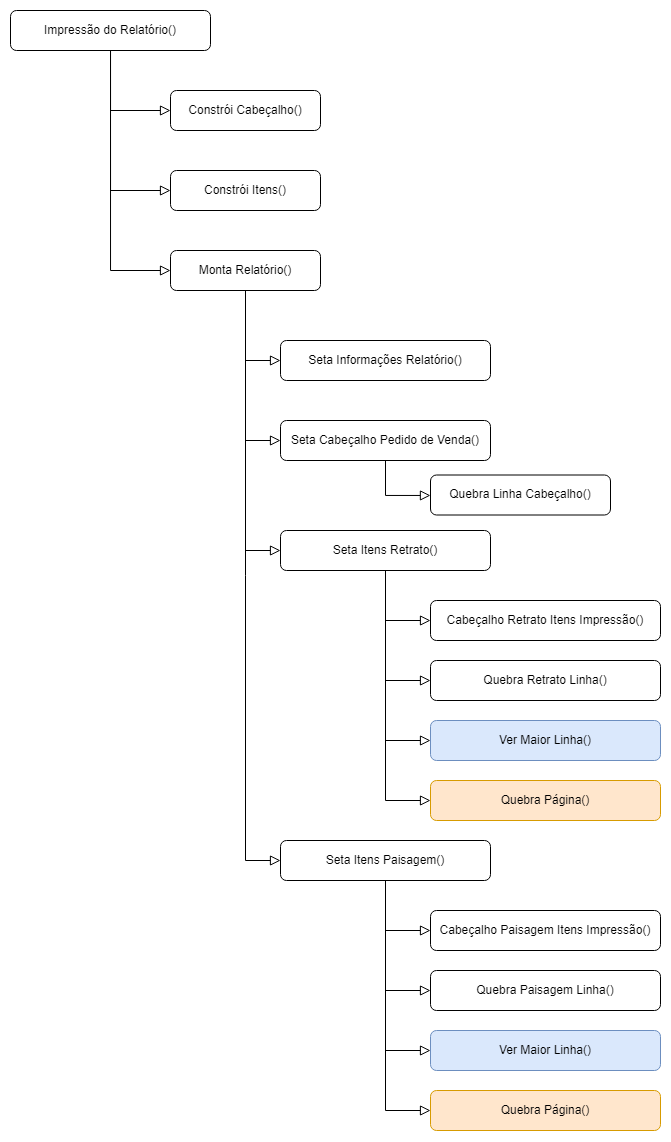

The diagram above was exported from draw.io. Its source (the exported page's mxGraphModel, read from the mxfile embedded in the PNG):
<mxGraphModel dx="866" dy="472" grid="1" gridSize="10" guides="1" tooltips="1" connect="1" arrows="1" fold="1" page="1" pageScale="1" pageWidth="827" pageHeight="1169" math="0" shadow="0">
  <root>
    <mxCell id="WIyWlLk6GJQsqaUBKTNV-0" />
    <mxCell id="WIyWlLk6GJQsqaUBKTNV-1" parent="WIyWlLk6GJQsqaUBKTNV-0" />
    <mxCell id="WIyWlLk6GJQsqaUBKTNV-2" value="" style="rounded=0;html=1;jettySize=auto;orthogonalLoop=1;fontSize=11;endArrow=block;endFill=0;endSize=8;strokeWidth=1;shadow=0;labelBackgroundColor=none;edgeStyle=orthogonalEdgeStyle;entryX=0;entryY=0.5;entryDx=0;entryDy=0;" parent="WIyWlLk6GJQsqaUBKTNV-1" source="WIyWlLk6GJQsqaUBKTNV-3" target="WIyWlLk6GJQsqaUBKTNV-7" edge="1">
      <mxGeometry relative="1" as="geometry">
        <mxPoint x="149" y="114" as="targetPoint" />
      </mxGeometry>
    </mxCell>
    <mxCell id="WIyWlLk6GJQsqaUBKTNV-3" value="Impressão do Relatório()" style="rounded=1;whiteSpace=wrap;html=1;fontSize=12;glass=0;strokeWidth=1;shadow=0;" parent="WIyWlLk6GJQsqaUBKTNV-1" vertex="1">
      <mxGeometry x="89" y="24" width="200" height="40" as="geometry" />
    </mxCell>
    <mxCell id="WIyWlLk6GJQsqaUBKTNV-7" value="Constrói Cabeçalho()" style="rounded=1;whiteSpace=wrap;html=1;fontSize=12;glass=0;strokeWidth=1;shadow=0;" parent="WIyWlLk6GJQsqaUBKTNV-1" vertex="1">
      <mxGeometry x="249" y="104" width="150" height="40" as="geometry" />
    </mxCell>
    <mxCell id="WIyWlLk6GJQsqaUBKTNV-11" value="Monta Relatório()" style="rounded=1;whiteSpace=wrap;html=1;fontSize=12;glass=0;strokeWidth=1;shadow=0;" parent="WIyWlLk6GJQsqaUBKTNV-1" vertex="1">
      <mxGeometry x="249" y="264" width="150" height="40" as="geometry" />
    </mxCell>
    <mxCell id="WIyWlLk6GJQsqaUBKTNV-12" value="Constrói Itens()" style="rounded=1;whiteSpace=wrap;html=1;fontSize=12;glass=0;strokeWidth=1;shadow=0;" parent="WIyWlLk6GJQsqaUBKTNV-1" vertex="1">
      <mxGeometry x="249" y="184" width="150" height="40" as="geometry" />
    </mxCell>
    <mxCell id="Q5b7A7rUHZlh3Q-Qlr---1" value="" style="rounded=0;html=1;jettySize=auto;orthogonalLoop=1;fontSize=11;endArrow=block;endFill=0;endSize=8;strokeWidth=1;shadow=0;labelBackgroundColor=none;edgeStyle=orthogonalEdgeStyle;entryX=0;entryY=0.5;entryDx=0;entryDy=0;exitX=0.5;exitY=1;exitDx=0;exitDy=0;" edge="1" parent="WIyWlLk6GJQsqaUBKTNV-1" source="WIyWlLk6GJQsqaUBKTNV-3" target="WIyWlLk6GJQsqaUBKTNV-12">
      <mxGeometry relative="1" as="geometry">
        <mxPoint x="199" y="74" as="sourcePoint" />
        <mxPoint x="259" y="134" as="targetPoint" />
      </mxGeometry>
    </mxCell>
    <mxCell id="Q5b7A7rUHZlh3Q-Qlr---2" value="" style="rounded=0;html=1;jettySize=auto;orthogonalLoop=1;fontSize=11;endArrow=block;endFill=0;endSize=8;strokeWidth=1;shadow=0;labelBackgroundColor=none;edgeStyle=orthogonalEdgeStyle;entryX=0;entryY=0.5;entryDx=0;entryDy=0;" edge="1" parent="WIyWlLk6GJQsqaUBKTNV-1" target="WIyWlLk6GJQsqaUBKTNV-11">
      <mxGeometry relative="1" as="geometry">
        <mxPoint x="189" y="64" as="sourcePoint" />
        <mxPoint x="259" y="214" as="targetPoint" />
        <Array as="points">
          <mxPoint x="189" y="284" />
        </Array>
      </mxGeometry>
    </mxCell>
    <mxCell id="Q5b7A7rUHZlh3Q-Qlr---3" value="Seta Informações Relatório()" style="rounded=1;whiteSpace=wrap;html=1;fontSize=12;glass=0;strokeWidth=1;shadow=0;" vertex="1" parent="WIyWlLk6GJQsqaUBKTNV-1">
      <mxGeometry x="359" y="354" width="210" height="40" as="geometry" />
    </mxCell>
    <mxCell id="Q5b7A7rUHZlh3Q-Qlr---5" value="Seta Cabeçalho Pedido de Venda()" style="rounded=1;whiteSpace=wrap;html=1;fontSize=12;glass=0;strokeWidth=1;shadow=0;" vertex="1" parent="WIyWlLk6GJQsqaUBKTNV-1">
      <mxGeometry x="359" y="434" width="210" height="40" as="geometry" />
    </mxCell>
    <mxCell id="Q5b7A7rUHZlh3Q-Qlr---6" value="Seta Itens Retrato()" style="rounded=1;whiteSpace=wrap;html=1;fontSize=12;glass=0;strokeWidth=1;shadow=0;" vertex="1" parent="WIyWlLk6GJQsqaUBKTNV-1">
      <mxGeometry x="359" y="544" width="210" height="40" as="geometry" />
    </mxCell>
    <mxCell id="Q5b7A7rUHZlh3Q-Qlr---7" value="Seta Itens Paisagem()" style="rounded=1;whiteSpace=wrap;html=1;fontSize=12;glass=0;strokeWidth=1;shadow=0;" vertex="1" parent="WIyWlLk6GJQsqaUBKTNV-1">
      <mxGeometry x="359" y="854" width="210" height="40" as="geometry" />
    </mxCell>
    <mxCell id="Q5b7A7rUHZlh3Q-Qlr---9" value="" style="rounded=0;html=1;jettySize=auto;orthogonalLoop=1;fontSize=11;endArrow=block;endFill=0;endSize=8;strokeWidth=1;shadow=0;labelBackgroundColor=none;edgeStyle=orthogonalEdgeStyle;entryX=0;entryY=0.5;entryDx=0;entryDy=0;exitX=0.5;exitY=1;exitDx=0;exitDy=0;" edge="1" parent="WIyWlLk6GJQsqaUBKTNV-1" source="WIyWlLk6GJQsqaUBKTNV-11" target="Q5b7A7rUHZlh3Q-Qlr---5">
      <mxGeometry relative="1" as="geometry">
        <mxPoint x="320" y="320" as="sourcePoint" />
        <mxPoint x="346" y="454" as="targetPoint" />
        <Array as="points">
          <mxPoint x="324" y="454" />
        </Array>
      </mxGeometry>
    </mxCell>
    <mxCell id="Q5b7A7rUHZlh3Q-Qlr---10" value="" style="rounded=0;html=1;jettySize=auto;orthogonalLoop=1;fontSize=11;endArrow=block;endFill=0;endSize=8;strokeWidth=1;shadow=0;labelBackgroundColor=none;edgeStyle=orthogonalEdgeStyle;entryX=0;entryY=0.5;entryDx=0;entryDy=0;exitX=0.5;exitY=1;exitDx=0;exitDy=0;" edge="1" parent="WIyWlLk6GJQsqaUBKTNV-1" source="WIyWlLk6GJQsqaUBKTNV-11" target="Q5b7A7rUHZlh3Q-Qlr---3">
      <mxGeometry relative="1" as="geometry">
        <mxPoint x="340" y="310" as="sourcePoint" />
        <mxPoint x="375" y="380" as="targetPoint" />
        <Array as="points">
          <mxPoint x="324" y="374" />
        </Array>
      </mxGeometry>
    </mxCell>
    <mxCell id="Q5b7A7rUHZlh3Q-Qlr---12" value="" style="rounded=0;html=1;jettySize=auto;orthogonalLoop=1;fontSize=11;endArrow=block;endFill=0;endSize=8;strokeWidth=1;shadow=0;labelBackgroundColor=none;edgeStyle=orthogonalEdgeStyle;entryX=0;entryY=0.5;entryDx=0;entryDy=0;exitX=0.5;exitY=1;exitDx=0;exitDy=0;" edge="1" parent="WIyWlLk6GJQsqaUBKTNV-1" source="WIyWlLk6GJQsqaUBKTNV-11" target="Q5b7A7rUHZlh3Q-Qlr---6">
      <mxGeometry relative="1" as="geometry">
        <mxPoint x="325" y="310" as="sourcePoint" />
        <mxPoint x="359" y="570" as="targetPoint" />
        <Array as="points">
          <mxPoint x="324" y="564" />
        </Array>
      </mxGeometry>
    </mxCell>
    <mxCell id="Q5b7A7rUHZlh3Q-Qlr---13" value="" style="rounded=0;html=1;jettySize=auto;orthogonalLoop=1;fontSize=11;endArrow=block;endFill=0;endSize=8;strokeWidth=1;shadow=0;labelBackgroundColor=none;edgeStyle=orthogonalEdgeStyle;exitX=0.5;exitY=1;exitDx=0;exitDy=0;entryX=0;entryY=0.5;entryDx=0;entryDy=0;" edge="1" parent="WIyWlLk6GJQsqaUBKTNV-1" source="WIyWlLk6GJQsqaUBKTNV-11" target="Q5b7A7rUHZlh3Q-Qlr---7">
      <mxGeometry relative="1" as="geometry">
        <mxPoint x="306.5" y="310" as="sourcePoint" />
        <mxPoint x="341.5" y="880" as="targetPoint" />
        <Array as="points">
          <mxPoint x="324" y="874" />
        </Array>
      </mxGeometry>
    </mxCell>
    <mxCell id="Q5b7A7rUHZlh3Q-Qlr---14" value="Quebra Linha Cabeçalho()" style="rounded=1;whiteSpace=wrap;html=1;fontSize=12;glass=0;strokeWidth=1;shadow=0;" vertex="1" parent="WIyWlLk6GJQsqaUBKTNV-1">
      <mxGeometry x="509" y="488.5" width="180" height="40" as="geometry" />
    </mxCell>
    <mxCell id="Q5b7A7rUHZlh3Q-Qlr---16" value="" style="rounded=0;html=1;jettySize=auto;orthogonalLoop=1;fontSize=11;endArrow=block;endFill=0;endSize=8;strokeWidth=1;shadow=0;labelBackgroundColor=none;edgeStyle=orthogonalEdgeStyle;entryX=0;entryY=0.5;entryDx=0;entryDy=0;exitX=0.5;exitY=1;exitDx=0;exitDy=0;" edge="1" parent="WIyWlLk6GJQsqaUBKTNV-1" source="Q5b7A7rUHZlh3Q-Qlr---5" target="Q5b7A7rUHZlh3Q-Qlr---14">
      <mxGeometry relative="1" as="geometry">
        <mxPoint x="459" y="488.99" as="sourcePoint" />
        <mxPoint x="495" y="638.99" as="targetPoint" />
        <Array as="points">
          <mxPoint x="464" y="509" />
          <mxPoint x="509" y="509" />
        </Array>
      </mxGeometry>
    </mxCell>
    <mxCell id="Q5b7A7rUHZlh3Q-Qlr---18" value="Cabeçalho Retrato Itens Impressão()" style="rounded=1;whiteSpace=wrap;html=1;fontSize=12;glass=0;strokeWidth=1;shadow=0;" vertex="1" parent="WIyWlLk6GJQsqaUBKTNV-1">
      <mxGeometry x="509" y="614" width="230" height="40" as="geometry" />
    </mxCell>
    <mxCell id="Q5b7A7rUHZlh3Q-Qlr---19" value="" style="rounded=0;html=1;jettySize=auto;orthogonalLoop=1;fontSize=11;endArrow=block;endFill=0;endSize=8;strokeWidth=1;shadow=0;labelBackgroundColor=none;edgeStyle=orthogonalEdgeStyle;entryX=0;entryY=0.5;entryDx=0;entryDy=0;exitX=0.5;exitY=1;exitDx=0;exitDy=0;" edge="1" parent="WIyWlLk6GJQsqaUBKTNV-1" source="Q5b7A7rUHZlh3Q-Qlr---6" target="Q5b7A7rUHZlh3Q-Qlr---18">
      <mxGeometry relative="1" as="geometry">
        <mxPoint x="479" y="604" as="sourcePoint" />
        <mxPoint x="524" y="639" as="targetPoint" />
        <Array as="points">
          <mxPoint x="464" y="634" />
        </Array>
      </mxGeometry>
    </mxCell>
    <mxCell id="Q5b7A7rUHZlh3Q-Qlr---20" value="Quebra Retrato Linha()" style="rounded=1;whiteSpace=wrap;html=1;fontSize=12;glass=0;strokeWidth=1;shadow=0;" vertex="1" parent="WIyWlLk6GJQsqaUBKTNV-1">
      <mxGeometry x="509" y="674" width="230" height="40" as="geometry" />
    </mxCell>
    <mxCell id="Q5b7A7rUHZlh3Q-Qlr---21" value="Ver Maior Linha()" style="rounded=1;whiteSpace=wrap;html=1;fontSize=12;glass=0;strokeWidth=1;shadow=0;fillColor=#dae8fc;strokeColor=#6c8ebf;" vertex="1" parent="WIyWlLk6GJQsqaUBKTNV-1">
      <mxGeometry x="509" y="734" width="230" height="40" as="geometry" />
    </mxCell>
    <mxCell id="Q5b7A7rUHZlh3Q-Qlr---22" value="" style="rounded=0;html=1;jettySize=auto;orthogonalLoop=1;fontSize=11;endArrow=block;endFill=0;endSize=8;strokeWidth=1;shadow=0;labelBackgroundColor=none;edgeStyle=orthogonalEdgeStyle;entryX=0;entryY=0.5;entryDx=0;entryDy=0;exitX=0.5;exitY=1;exitDx=0;exitDy=0;" edge="1" parent="WIyWlLk6GJQsqaUBKTNV-1" source="Q5b7A7rUHZlh3Q-Qlr---6" target="Q5b7A7rUHZlh3Q-Qlr---20">
      <mxGeometry relative="1" as="geometry">
        <mxPoint x="441.5" y="654" as="sourcePoint" />
        <mxPoint x="486.5" y="704" as="targetPoint" />
        <Array as="points">
          <mxPoint x="464" y="694" />
        </Array>
      </mxGeometry>
    </mxCell>
    <mxCell id="Q5b7A7rUHZlh3Q-Qlr---23" value="" style="rounded=0;html=1;jettySize=auto;orthogonalLoop=1;fontSize=11;endArrow=block;endFill=0;endSize=8;strokeWidth=1;shadow=0;labelBackgroundColor=none;edgeStyle=orthogonalEdgeStyle;entryX=0;entryY=0.5;entryDx=0;entryDy=0;exitX=0.5;exitY=1;exitDx=0;exitDy=0;" edge="1" parent="WIyWlLk6GJQsqaUBKTNV-1" source="Q5b7A7rUHZlh3Q-Qlr---6" target="Q5b7A7rUHZlh3Q-Qlr---21">
      <mxGeometry relative="1" as="geometry">
        <mxPoint x="449" y="714" as="sourcePoint" />
        <mxPoint x="494" y="764" as="targetPoint" />
        <Array as="points">
          <mxPoint x="464" y="754" />
        </Array>
      </mxGeometry>
    </mxCell>
    <mxCell id="Q5b7A7rUHZlh3Q-Qlr---24" value="Quebra Página()" style="rounded=1;whiteSpace=wrap;html=1;fontSize=12;glass=0;strokeWidth=1;shadow=0;fillColor=#ffe6cc;strokeColor=#d79b00;" vertex="1" parent="WIyWlLk6GJQsqaUBKTNV-1">
      <mxGeometry x="509" y="794" width="230" height="40" as="geometry" />
    </mxCell>
    <mxCell id="Q5b7A7rUHZlh3Q-Qlr---25" value="" style="rounded=0;html=1;jettySize=auto;orthogonalLoop=1;fontSize=11;endArrow=block;endFill=0;endSize=8;strokeWidth=1;shadow=0;labelBackgroundColor=none;edgeStyle=orthogonalEdgeStyle;entryX=0;entryY=0.5;entryDx=0;entryDy=0;exitX=0.5;exitY=1;exitDx=0;exitDy=0;" edge="1" parent="WIyWlLk6GJQsqaUBKTNV-1" source="Q5b7A7rUHZlh3Q-Qlr---6" target="Q5b7A7rUHZlh3Q-Qlr---24">
      <mxGeometry relative="1" as="geometry">
        <mxPoint x="439" y="594" as="sourcePoint" />
        <mxPoint x="484" y="764" as="targetPoint" />
        <Array as="points">
          <mxPoint x="464" y="814" />
        </Array>
      </mxGeometry>
    </mxCell>
    <mxCell id="Q5b7A7rUHZlh3Q-Qlr---26" value="Cabeçalho Paisagem Itens Impressão()" style="rounded=1;whiteSpace=wrap;html=1;fontSize=12;glass=0;strokeWidth=1;shadow=0;" vertex="1" parent="WIyWlLk6GJQsqaUBKTNV-1">
      <mxGeometry x="509" y="924" width="230" height="40" as="geometry" />
    </mxCell>
    <mxCell id="Q5b7A7rUHZlh3Q-Qlr---27" value="Quebra Paisagem Linha()" style="rounded=1;whiteSpace=wrap;html=1;fontSize=12;glass=0;strokeWidth=1;shadow=0;" vertex="1" parent="WIyWlLk6GJQsqaUBKTNV-1">
      <mxGeometry x="509" y="984" width="230" height="40" as="geometry" />
    </mxCell>
    <mxCell id="Q5b7A7rUHZlh3Q-Qlr---28" value="Ver Maior Linha()" style="rounded=1;whiteSpace=wrap;html=1;fontSize=12;glass=0;strokeWidth=1;shadow=0;fillColor=#dae8fc;strokeColor=#6c8ebf;" vertex="1" parent="WIyWlLk6GJQsqaUBKTNV-1">
      <mxGeometry x="509" y="1044" width="230" height="40" as="geometry" />
    </mxCell>
    <mxCell id="Q5b7A7rUHZlh3Q-Qlr---29" value="Quebra Página()" style="rounded=1;whiteSpace=wrap;html=1;fontSize=12;glass=0;strokeWidth=1;shadow=0;fillColor=#ffe6cc;strokeColor=#d79b00;" vertex="1" parent="WIyWlLk6GJQsqaUBKTNV-1">
      <mxGeometry x="509" y="1104" width="230" height="40" as="geometry" />
    </mxCell>
    <mxCell id="Q5b7A7rUHZlh3Q-Qlr---30" value="" style="rounded=0;html=1;jettySize=auto;orthogonalLoop=1;fontSize=11;endArrow=block;endFill=0;endSize=8;strokeWidth=1;shadow=0;labelBackgroundColor=none;edgeStyle=orthogonalEdgeStyle;entryX=0;entryY=0.5;entryDx=0;entryDy=0;exitX=0.5;exitY=1;exitDx=0;exitDy=0;" edge="1" parent="WIyWlLk6GJQsqaUBKTNV-1">
      <mxGeometry relative="1" as="geometry">
        <mxPoint x="464" y="894" as="sourcePoint" />
        <mxPoint x="509" y="944" as="targetPoint" />
        <Array as="points">
          <mxPoint x="464" y="944" />
        </Array>
      </mxGeometry>
    </mxCell>
    <mxCell id="Q5b7A7rUHZlh3Q-Qlr---31" value="" style="rounded=0;html=1;jettySize=auto;orthogonalLoop=1;fontSize=11;endArrow=block;endFill=0;endSize=8;strokeWidth=1;shadow=0;labelBackgroundColor=none;edgeStyle=orthogonalEdgeStyle;entryX=0;entryY=0.5;entryDx=0;entryDy=0;exitX=0.5;exitY=1;exitDx=0;exitDy=0;" edge="1" parent="WIyWlLk6GJQsqaUBKTNV-1">
      <mxGeometry relative="1" as="geometry">
        <mxPoint x="464" y="894" as="sourcePoint" />
        <mxPoint x="509" y="1004" as="targetPoint" />
        <Array as="points">
          <mxPoint x="464" y="1004" />
        </Array>
      </mxGeometry>
    </mxCell>
    <mxCell id="Q5b7A7rUHZlh3Q-Qlr---32" value="" style="rounded=0;html=1;jettySize=auto;orthogonalLoop=1;fontSize=11;endArrow=block;endFill=0;endSize=8;strokeWidth=1;shadow=0;labelBackgroundColor=none;edgeStyle=orthogonalEdgeStyle;entryX=0;entryY=0.5;entryDx=0;entryDy=0;exitX=0.5;exitY=1;exitDx=0;exitDy=0;" edge="1" parent="WIyWlLk6GJQsqaUBKTNV-1">
      <mxGeometry relative="1" as="geometry">
        <mxPoint x="464" y="894" as="sourcePoint" />
        <mxPoint x="509" y="1064" as="targetPoint" />
        <Array as="points">
          <mxPoint x="464" y="1064" />
        </Array>
      </mxGeometry>
    </mxCell>
    <mxCell id="Q5b7A7rUHZlh3Q-Qlr---33" value="" style="rounded=0;html=1;jettySize=auto;orthogonalLoop=1;fontSize=11;endArrow=block;endFill=0;endSize=8;strokeWidth=1;shadow=0;labelBackgroundColor=none;edgeStyle=orthogonalEdgeStyle;entryX=0;entryY=0.5;entryDx=0;entryDy=0;exitX=0.5;exitY=1;exitDx=0;exitDy=0;" edge="1" parent="WIyWlLk6GJQsqaUBKTNV-1">
      <mxGeometry relative="1" as="geometry">
        <mxPoint x="464" y="894" as="sourcePoint" />
        <mxPoint x="509" y="1124" as="targetPoint" />
        <Array as="points">
          <mxPoint x="464" y="1124" />
        </Array>
      </mxGeometry>
    </mxCell>
  </root>
</mxGraphModel>